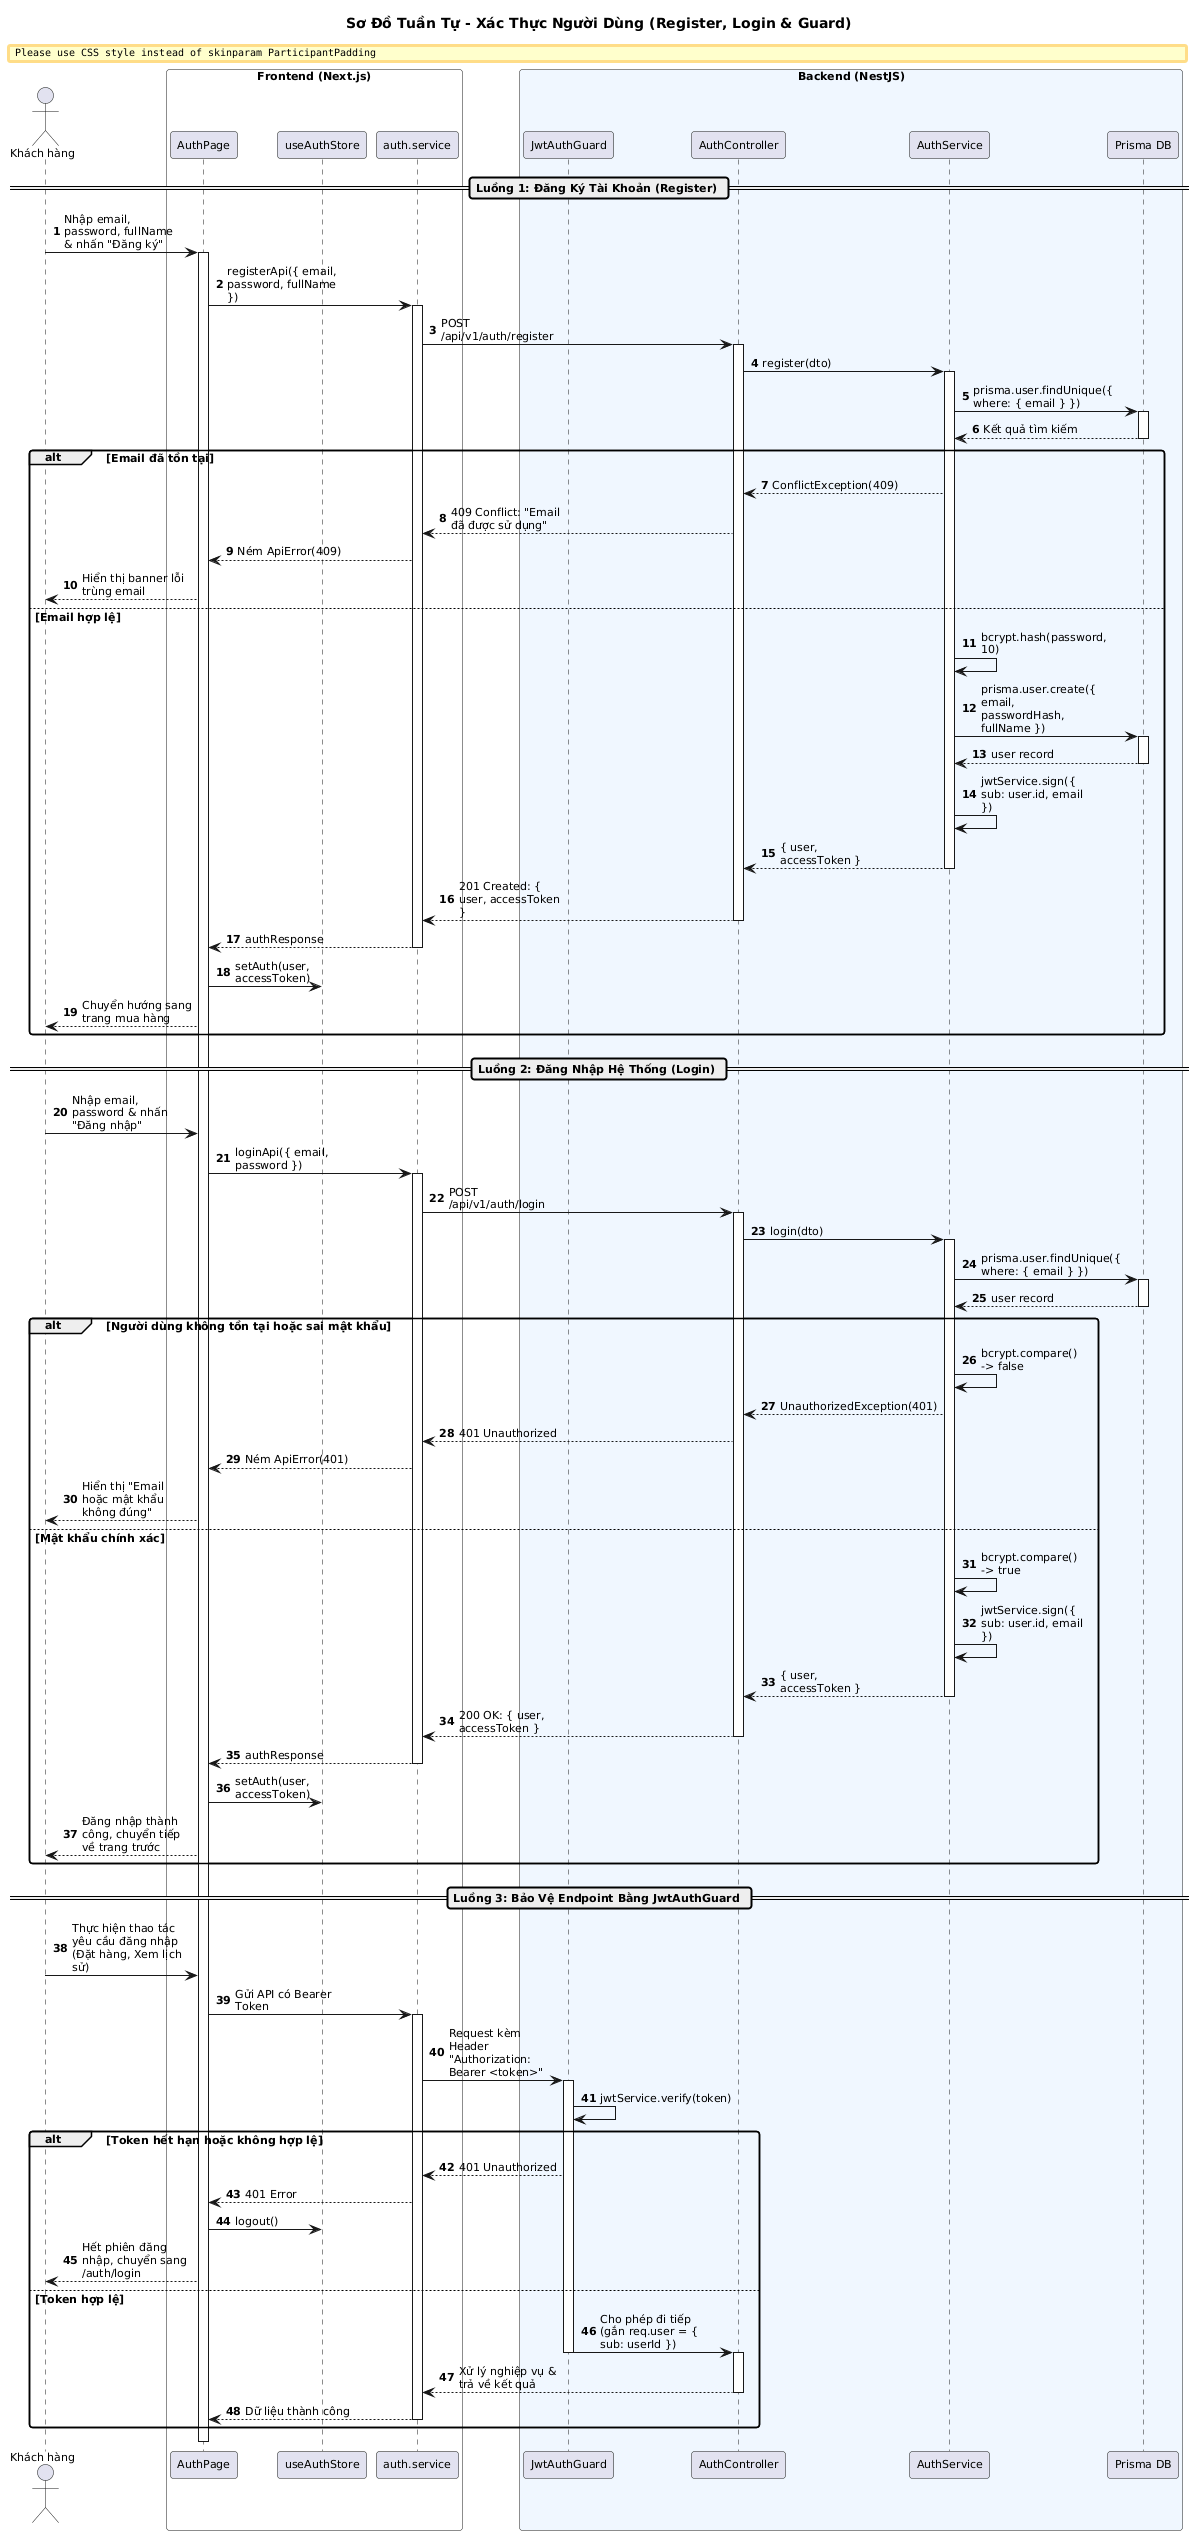

The diagram above was rendered by PlantUML. Its source (embedded in the PNG):
@startuml sequence-auth
title Sơ Đồ Tuần Tự - Xác Thực Người Dùng (Register, Login & Guard)
autonumber
skinparam maxMessageSize 110
skinparam ParticipantPadding 4
skinparam BoxPadding 6
skinparam defaultFontSize 11
skinparam NoteFontSize 10
skinparam defaultFontName Arial
skinparam shadowing false
skinparam roundcorner 6

actor "Khách hàng" as User
box "Frontend (Next.js)" #F9F9F9
    participant "AuthPage" as Page
    participant "useAuthStore" as Store
    participant "auth.service" as ClientService
end box

box "Backend (NestJS)" #F0F7FF
    participant "JwtAuthGuard" as Guard
    participant "AuthController" as Controller
    participant "AuthService" as Service
    participant "Prisma DB" as DB
end box

== Luồng 1: Đăng Ký Tài Khoản (Register) ==
User -> Page: Nhập email, password, fullName & nhấn "Đăng ký"
activate Page
Page -> ClientService: registerApi({ email, password, fullName })
activate ClientService
ClientService -> Controller: POST /api/v1/auth/register
activate Controller
Controller -> Service: register(dto)
activate Service

Service -> DB: prisma.user.findUnique({ where: { email } })
activate DB
DB --> Service: Kết quả tìm kiếm
deactivate DB

alt Email đã tồn tại
    Service --> Controller: ConflictException(409)
    Controller --> ClientService: 409 Conflict: "Email đã được sử dụng"
    ClientService --> Page: Ném ApiError(409)
    Page --> User: Hiển thị banner lỗi trùng email
else Email hợp lệ
    Service -> Service: bcrypt.hash(password, 10)
    Service -> DB: prisma.user.create({ email, passwordHash, fullName })
    activate DB
    DB --> Service: user record
    deactivate DB

    Service -> Service: jwtService.sign({ sub: user.id, email })
    Service --> Controller: { user, accessToken }
    deactivate Service
    Controller --> ClientService: 201 Created: { user, accessToken }
    deactivate Controller
    ClientService --> Page: authResponse
    deactivate ClientService

    Page -> Store: setAuth(user, accessToken)
    Page --> User: Chuyển hướng sang trang mua hàng
end

== Luồng 2: Đăng Nhập Hệ Thống (Login) ==
User -> Page: Nhập email, password & nhấn "Đăng nhập"
Page -> ClientService: loginApi({ email, password })
activate ClientService
ClientService -> Controller: POST /api/v1/auth/login
activate Controller
Controller -> Service: login(dto)
activate Service

Service -> DB: prisma.user.findUnique({ where: { email } })
activate DB
DB --> Service: user record
deactivate DB

alt Người dùng không tồn tại hoặc sai mật khẩu
    Service -> Service: bcrypt.compare() -> false
    Service --> Controller: UnauthorizedException(401)
    Controller --> ClientService: 401 Unauthorized
    ClientService --> Page: Ném ApiError(401)
    Page --> User: Hiển thị "Email hoặc mật khẩu không đúng"
else Mật khẩu chính xác
    Service -> Service: bcrypt.compare() -> true
    Service -> Service: jwtService.sign({ sub: user.id, email })
    Service --> Controller: { user, accessToken }
    deactivate Service
    Controller --> ClientService: 200 OK: { user, accessToken }
    deactivate Controller
    ClientService --> Page: authResponse
    deactivate ClientService
    Page -> Store: setAuth(user, accessToken)
    Page --> User: Đăng nhập thành công, chuyển tiếp về trang trước
end

== Luồng 3: Bảo Vệ Endpoint Bằng JwtAuthGuard ==
User -> Page: Thực hiện thao tác yêu cầu đăng nhập (Đặt hàng, Xem lịch sử)
Page -> ClientService: Gửi API có Bearer Token
activate ClientService
ClientService -> Guard: Request kèm Header "Authorization: Bearer <token>"
activate Guard

Guard -> Guard: jwtService.verify(token)
alt Token hết hạn hoặc không hợp lệ
    Guard --> ClientService: 401 Unauthorized
    ClientService --> Page: 401 Error
    Page -> Store: logout()
    Page --> User: Hết phiên đăng nhập, chuyển sang /auth/login
else Token hợp lệ
    Guard -> Controller: Cho phép đi tiếp (gắn req.user = { sub: userId })
    deactivate Guard
    activate Controller
    Controller --> ClientService: Xử lý nghiệp vụ & trả về kết quả
    deactivate Controller
    ClientService --> Page: Dữ liệu thành công
    deactivate ClientService
end
deactivate Page

@enduml